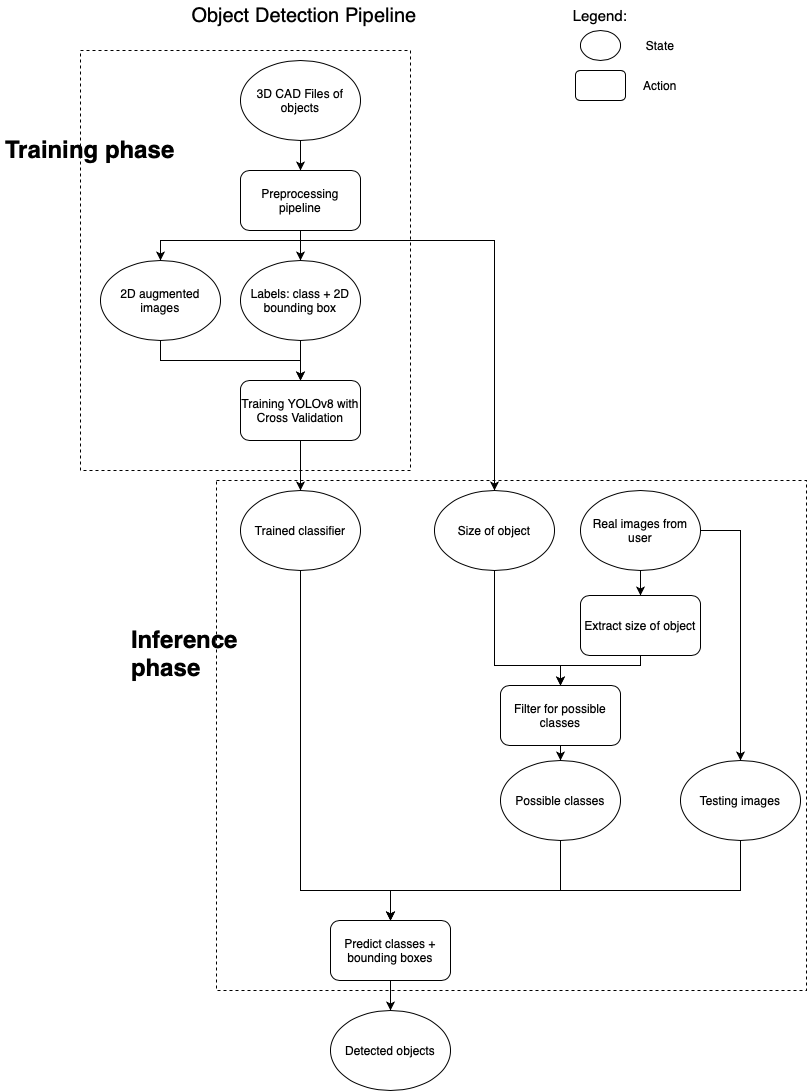

The diagram above was exported from draw.io. Its source (the exported page's mxGraphModel, read from the mxfile embedded in the PNG):
<mxGraphModel dx="970" dy="678" grid="1" gridSize="10" guides="1" tooltips="1" connect="1" arrows="1" fold="1" page="1" pageScale="1" pageWidth="827" pageHeight="1169" math="0" shadow="0">
  <root>
    <mxCell id="0" />
    <mxCell id="1" parent="0" />
    <mxCell id="XY2NIsu5dkGHYNG2XOYz-61" value="" style="rounded=0;whiteSpace=wrap;html=1;fillColor=none;dashed=1;" vertex="1" parent="1">
      <mxGeometry x="230" y="490" width="590" height="510" as="geometry" />
    </mxCell>
    <mxCell id="XY2NIsu5dkGHYNG2XOYz-42" value="" style="rounded=0;whiteSpace=wrap;html=1;fillColor=none;dashed=1;" vertex="1" parent="1">
      <mxGeometry x="94" y="60" width="330" height="420" as="geometry" />
    </mxCell>
    <mxCell id="XY2NIsu5dkGHYNG2XOYz-1" value="&lt;font style=&quot;font-size: 20px;&quot;&gt;Object Detection Pipeline&lt;/font&gt;" style="text;html=1;strokeColor=none;fillColor=none;align=center;verticalAlign=middle;whiteSpace=wrap;rounded=0;" vertex="1" parent="1">
      <mxGeometry x="188" y="10" width="260" height="30" as="geometry" />
    </mxCell>
    <mxCell id="XY2NIsu5dkGHYNG2XOYz-4" style="edgeStyle=orthogonalEdgeStyle;rounded=0;orthogonalLoop=1;jettySize=auto;html=1;" edge="1" parent="1" source="XY2NIsu5dkGHYNG2XOYz-2" target="XY2NIsu5dkGHYNG2XOYz-3">
      <mxGeometry relative="1" as="geometry" />
    </mxCell>
    <mxCell id="XY2NIsu5dkGHYNG2XOYz-2" value="3D CAD Files of objects" style="ellipse;whiteSpace=wrap;html=1;" vertex="1" parent="1">
      <mxGeometry x="254" y="70" width="120" height="80" as="geometry" />
    </mxCell>
    <mxCell id="XY2NIsu5dkGHYNG2XOYz-13" style="edgeStyle=orthogonalEdgeStyle;rounded=0;orthogonalLoop=1;jettySize=auto;html=1;" edge="1" parent="1" source="XY2NIsu5dkGHYNG2XOYz-3" target="XY2NIsu5dkGHYNG2XOYz-7">
      <mxGeometry relative="1" as="geometry" />
    </mxCell>
    <mxCell id="XY2NIsu5dkGHYNG2XOYz-14" style="edgeStyle=orthogonalEdgeStyle;rounded=0;orthogonalLoop=1;jettySize=auto;html=1;" edge="1" parent="1" source="XY2NIsu5dkGHYNG2XOYz-3" target="XY2NIsu5dkGHYNG2XOYz-6">
      <mxGeometry relative="1" as="geometry">
        <Array as="points">
          <mxPoint x="314" y="250" />
          <mxPoint x="174" y="250" />
        </Array>
      </mxGeometry>
    </mxCell>
    <mxCell id="XY2NIsu5dkGHYNG2XOYz-47" style="edgeStyle=orthogonalEdgeStyle;rounded=0;orthogonalLoop=1;jettySize=auto;html=1;" edge="1" parent="1" source="XY2NIsu5dkGHYNG2XOYz-3" target="XY2NIsu5dkGHYNG2XOYz-15">
      <mxGeometry relative="1" as="geometry">
        <Array as="points">
          <mxPoint x="314" y="250" />
          <mxPoint x="508" y="250" />
        </Array>
      </mxGeometry>
    </mxCell>
    <mxCell id="XY2NIsu5dkGHYNG2XOYz-3" value="Preprocessing pipeline" style="rounded=1;whiteSpace=wrap;html=1;" vertex="1" parent="1">
      <mxGeometry x="254" y="180" width="120" height="60" as="geometry" />
    </mxCell>
    <mxCell id="XY2NIsu5dkGHYNG2XOYz-40" style="edgeStyle=orthogonalEdgeStyle;rounded=0;orthogonalLoop=1;jettySize=auto;html=1;" edge="1" parent="1" source="XY2NIsu5dkGHYNG2XOYz-6" target="XY2NIsu5dkGHYNG2XOYz-17">
      <mxGeometry relative="1" as="geometry">
        <Array as="points">
          <mxPoint x="174" y="370" />
          <mxPoint x="314" y="370" />
        </Array>
      </mxGeometry>
    </mxCell>
    <mxCell id="XY2NIsu5dkGHYNG2XOYz-6" value="2D augmented &lt;br&gt;images" style="ellipse;whiteSpace=wrap;html=1;" vertex="1" parent="1">
      <mxGeometry x="114" y="270" width="120" height="80" as="geometry" />
    </mxCell>
    <mxCell id="XY2NIsu5dkGHYNG2XOYz-38" style="edgeStyle=orthogonalEdgeStyle;rounded=0;orthogonalLoop=1;jettySize=auto;html=1;" edge="1" parent="1" source="XY2NIsu5dkGHYNG2XOYz-7" target="XY2NIsu5dkGHYNG2XOYz-17">
      <mxGeometry relative="1" as="geometry" />
    </mxCell>
    <mxCell id="XY2NIsu5dkGHYNG2XOYz-7" value="Labels: class + 2D bounding box" style="ellipse;whiteSpace=wrap;html=1;" vertex="1" parent="1">
      <mxGeometry x="254" y="270" width="120" height="80" as="geometry" />
    </mxCell>
    <mxCell id="XY2NIsu5dkGHYNG2XOYz-8" value="" style="ellipse;whiteSpace=wrap;html=1;" vertex="1" parent="1">
      <mxGeometry x="594" y="40" width="40" height="30" as="geometry" />
    </mxCell>
    <mxCell id="XY2NIsu5dkGHYNG2XOYz-9" value="&lt;font style=&quot;font-size: 15px;&quot;&gt;Legend:&lt;/font&gt;" style="text;html=1;strokeColor=none;fillColor=none;align=center;verticalAlign=middle;whiteSpace=wrap;rounded=0;" vertex="1" parent="1">
      <mxGeometry x="584" y="10" width="60" height="30" as="geometry" />
    </mxCell>
    <mxCell id="XY2NIsu5dkGHYNG2XOYz-10" value="State" style="text;html=1;strokeColor=none;fillColor=none;align=center;verticalAlign=middle;whiteSpace=wrap;rounded=0;" vertex="1" parent="1">
      <mxGeometry x="644" y="40" width="60" height="30" as="geometry" />
    </mxCell>
    <mxCell id="XY2NIsu5dkGHYNG2XOYz-11" value="" style="rounded=1;whiteSpace=wrap;html=1;" vertex="1" parent="1">
      <mxGeometry x="589" y="80" width="50" height="30" as="geometry" />
    </mxCell>
    <mxCell id="XY2NIsu5dkGHYNG2XOYz-12" value="Action" style="text;html=1;strokeColor=none;fillColor=none;align=center;verticalAlign=middle;whiteSpace=wrap;rounded=0;" vertex="1" parent="1">
      <mxGeometry x="644" y="80" width="60" height="30" as="geometry" />
    </mxCell>
    <mxCell id="XY2NIsu5dkGHYNG2XOYz-51" style="edgeStyle=orthogonalEdgeStyle;rounded=0;orthogonalLoop=1;jettySize=auto;html=1;" edge="1" parent="1" source="XY2NIsu5dkGHYNG2XOYz-15" target="XY2NIsu5dkGHYNG2XOYz-49">
      <mxGeometry relative="1" as="geometry">
        <Array as="points">
          <mxPoint x="508" y="675" />
          <mxPoint x="574" y="675" />
        </Array>
      </mxGeometry>
    </mxCell>
    <mxCell id="XY2NIsu5dkGHYNG2XOYz-15" value="Size of object" style="ellipse;whiteSpace=wrap;html=1;" vertex="1" parent="1">
      <mxGeometry x="448" y="500" width="120" height="80" as="geometry" />
    </mxCell>
    <mxCell id="XY2NIsu5dkGHYNG2XOYz-25" style="edgeStyle=orthogonalEdgeStyle;rounded=0;orthogonalLoop=1;jettySize=auto;html=1;entryX=0.5;entryY=0;entryDx=0;entryDy=0;" edge="1" parent="1" source="XY2NIsu5dkGHYNG2XOYz-17" target="XY2NIsu5dkGHYNG2XOYz-24">
      <mxGeometry relative="1" as="geometry" />
    </mxCell>
    <mxCell id="XY2NIsu5dkGHYNG2XOYz-17" value="Training YOLOv8 with Cross Validation" style="rounded=1;whiteSpace=wrap;html=1;" vertex="1" parent="1">
      <mxGeometry x="254" y="390" width="120" height="60" as="geometry" />
    </mxCell>
    <mxCell id="XY2NIsu5dkGHYNG2XOYz-58" style="edgeStyle=orthogonalEdgeStyle;rounded=0;orthogonalLoop=1;jettySize=auto;html=1;entryX=0.5;entryY=0;entryDx=0;entryDy=0;" edge="1" parent="1" source="XY2NIsu5dkGHYNG2XOYz-24" target="XY2NIsu5dkGHYNG2XOYz-52">
      <mxGeometry relative="1" as="geometry">
        <Array as="points">
          <mxPoint x="314" y="900" />
          <mxPoint x="404" y="900" />
        </Array>
      </mxGeometry>
    </mxCell>
    <mxCell id="XY2NIsu5dkGHYNG2XOYz-24" value="Trained classifier" style="ellipse;whiteSpace=wrap;html=1;" vertex="1" parent="1">
      <mxGeometry x="254" y="500" width="120" height="80" as="geometry" />
    </mxCell>
    <mxCell id="XY2NIsu5dkGHYNG2XOYz-43" value="&lt;h1&gt;Training phase&lt;/h1&gt;" style="text;html=1;strokeColor=none;fillColor=none;spacing=5;spacingTop=-20;whiteSpace=wrap;overflow=hidden;rounded=0;" vertex="1" parent="1">
      <mxGeometry x="14" y="140" width="190" height="120" as="geometry" />
    </mxCell>
    <mxCell id="XY2NIsu5dkGHYNG2XOYz-48" style="edgeStyle=orthogonalEdgeStyle;rounded=0;orthogonalLoop=1;jettySize=auto;html=1;" edge="1" parent="1" source="XY2NIsu5dkGHYNG2XOYz-44" target="XY2NIsu5dkGHYNG2XOYz-45">
      <mxGeometry relative="1" as="geometry" />
    </mxCell>
    <mxCell id="XY2NIsu5dkGHYNG2XOYz-56" style="edgeStyle=orthogonalEdgeStyle;rounded=0;orthogonalLoop=1;jettySize=auto;html=1;" edge="1" parent="1" source="XY2NIsu5dkGHYNG2XOYz-44" target="XY2NIsu5dkGHYNG2XOYz-54">
      <mxGeometry relative="1" as="geometry">
        <Array as="points">
          <mxPoint x="754" y="540" />
        </Array>
      </mxGeometry>
    </mxCell>
    <mxCell id="XY2NIsu5dkGHYNG2XOYz-44" value="Real images from user" style="ellipse;whiteSpace=wrap;html=1;" vertex="1" parent="1">
      <mxGeometry x="594" y="500" width="120" height="80" as="geometry" />
    </mxCell>
    <mxCell id="XY2NIsu5dkGHYNG2XOYz-50" style="edgeStyle=orthogonalEdgeStyle;rounded=0;orthogonalLoop=1;jettySize=auto;html=1;" edge="1" parent="1" source="XY2NIsu5dkGHYNG2XOYz-45" target="XY2NIsu5dkGHYNG2XOYz-49">
      <mxGeometry relative="1" as="geometry">
        <Array as="points">
          <mxPoint x="654" y="675" />
          <mxPoint x="574" y="675" />
        </Array>
      </mxGeometry>
    </mxCell>
    <mxCell id="XY2NIsu5dkGHYNG2XOYz-45" value="Extract size of object" style="rounded=1;whiteSpace=wrap;html=1;" vertex="1" parent="1">
      <mxGeometry x="594" y="605" width="120" height="60" as="geometry" />
    </mxCell>
    <mxCell id="XY2NIsu5dkGHYNG2XOYz-57" style="edgeStyle=orthogonalEdgeStyle;rounded=0;orthogonalLoop=1;jettySize=auto;html=1;" edge="1" parent="1" source="XY2NIsu5dkGHYNG2XOYz-49" target="XY2NIsu5dkGHYNG2XOYz-53">
      <mxGeometry relative="1" as="geometry" />
    </mxCell>
    <mxCell id="XY2NIsu5dkGHYNG2XOYz-49" value="Filter for possible classes" style="rounded=1;whiteSpace=wrap;html=1;" vertex="1" parent="1">
      <mxGeometry x="514" y="695" width="120" height="60" as="geometry" />
    </mxCell>
    <mxCell id="XY2NIsu5dkGHYNG2XOYz-64" style="edgeStyle=orthogonalEdgeStyle;rounded=0;orthogonalLoop=1;jettySize=auto;html=1;" edge="1" parent="1" source="XY2NIsu5dkGHYNG2XOYz-52" target="XY2NIsu5dkGHYNG2XOYz-63">
      <mxGeometry relative="1" as="geometry" />
    </mxCell>
    <mxCell id="XY2NIsu5dkGHYNG2XOYz-52" value="Predict classes + bounding boxes" style="rounded=1;whiteSpace=wrap;html=1;" vertex="1" parent="1">
      <mxGeometry x="344" y="930" width="120" height="60" as="geometry" />
    </mxCell>
    <mxCell id="XY2NIsu5dkGHYNG2XOYz-59" style="edgeStyle=orthogonalEdgeStyle;rounded=0;orthogonalLoop=1;jettySize=auto;html=1;entryX=0.5;entryY=0;entryDx=0;entryDy=0;" edge="1" parent="1" source="XY2NIsu5dkGHYNG2XOYz-53" target="XY2NIsu5dkGHYNG2XOYz-52">
      <mxGeometry relative="1" as="geometry">
        <Array as="points">
          <mxPoint x="574" y="900" />
          <mxPoint x="404" y="900" />
        </Array>
      </mxGeometry>
    </mxCell>
    <mxCell id="XY2NIsu5dkGHYNG2XOYz-53" value="Possible classes" style="ellipse;whiteSpace=wrap;html=1;" vertex="1" parent="1">
      <mxGeometry x="514" y="770" width="120" height="80" as="geometry" />
    </mxCell>
    <mxCell id="XY2NIsu5dkGHYNG2XOYz-60" style="edgeStyle=orthogonalEdgeStyle;rounded=0;orthogonalLoop=1;jettySize=auto;html=1;entryX=0.5;entryY=0;entryDx=0;entryDy=0;" edge="1" parent="1" source="XY2NIsu5dkGHYNG2XOYz-54" target="XY2NIsu5dkGHYNG2XOYz-52">
      <mxGeometry relative="1" as="geometry">
        <Array as="points">
          <mxPoint x="754" y="900" />
          <mxPoint x="404" y="900" />
        </Array>
      </mxGeometry>
    </mxCell>
    <mxCell id="XY2NIsu5dkGHYNG2XOYz-54" value="Testing images" style="ellipse;whiteSpace=wrap;html=1;" vertex="1" parent="1">
      <mxGeometry x="694" y="770" width="120" height="80" as="geometry" />
    </mxCell>
    <mxCell id="XY2NIsu5dkGHYNG2XOYz-62" value="&lt;h1&gt;Inference phase&lt;/h1&gt;" style="text;html=1;strokeColor=none;fillColor=none;spacing=5;spacingTop=-20;whiteSpace=wrap;overflow=hidden;rounded=0;" vertex="1" parent="1">
      <mxGeometry x="140" y="630" width="190" height="120" as="geometry" />
    </mxCell>
    <mxCell id="XY2NIsu5dkGHYNG2XOYz-63" value="Detected objects" style="ellipse;whiteSpace=wrap;html=1;" vertex="1" parent="1">
      <mxGeometry x="344" y="1020" width="120" height="80" as="geometry" />
    </mxCell>
  </root>
</mxGraphModel>